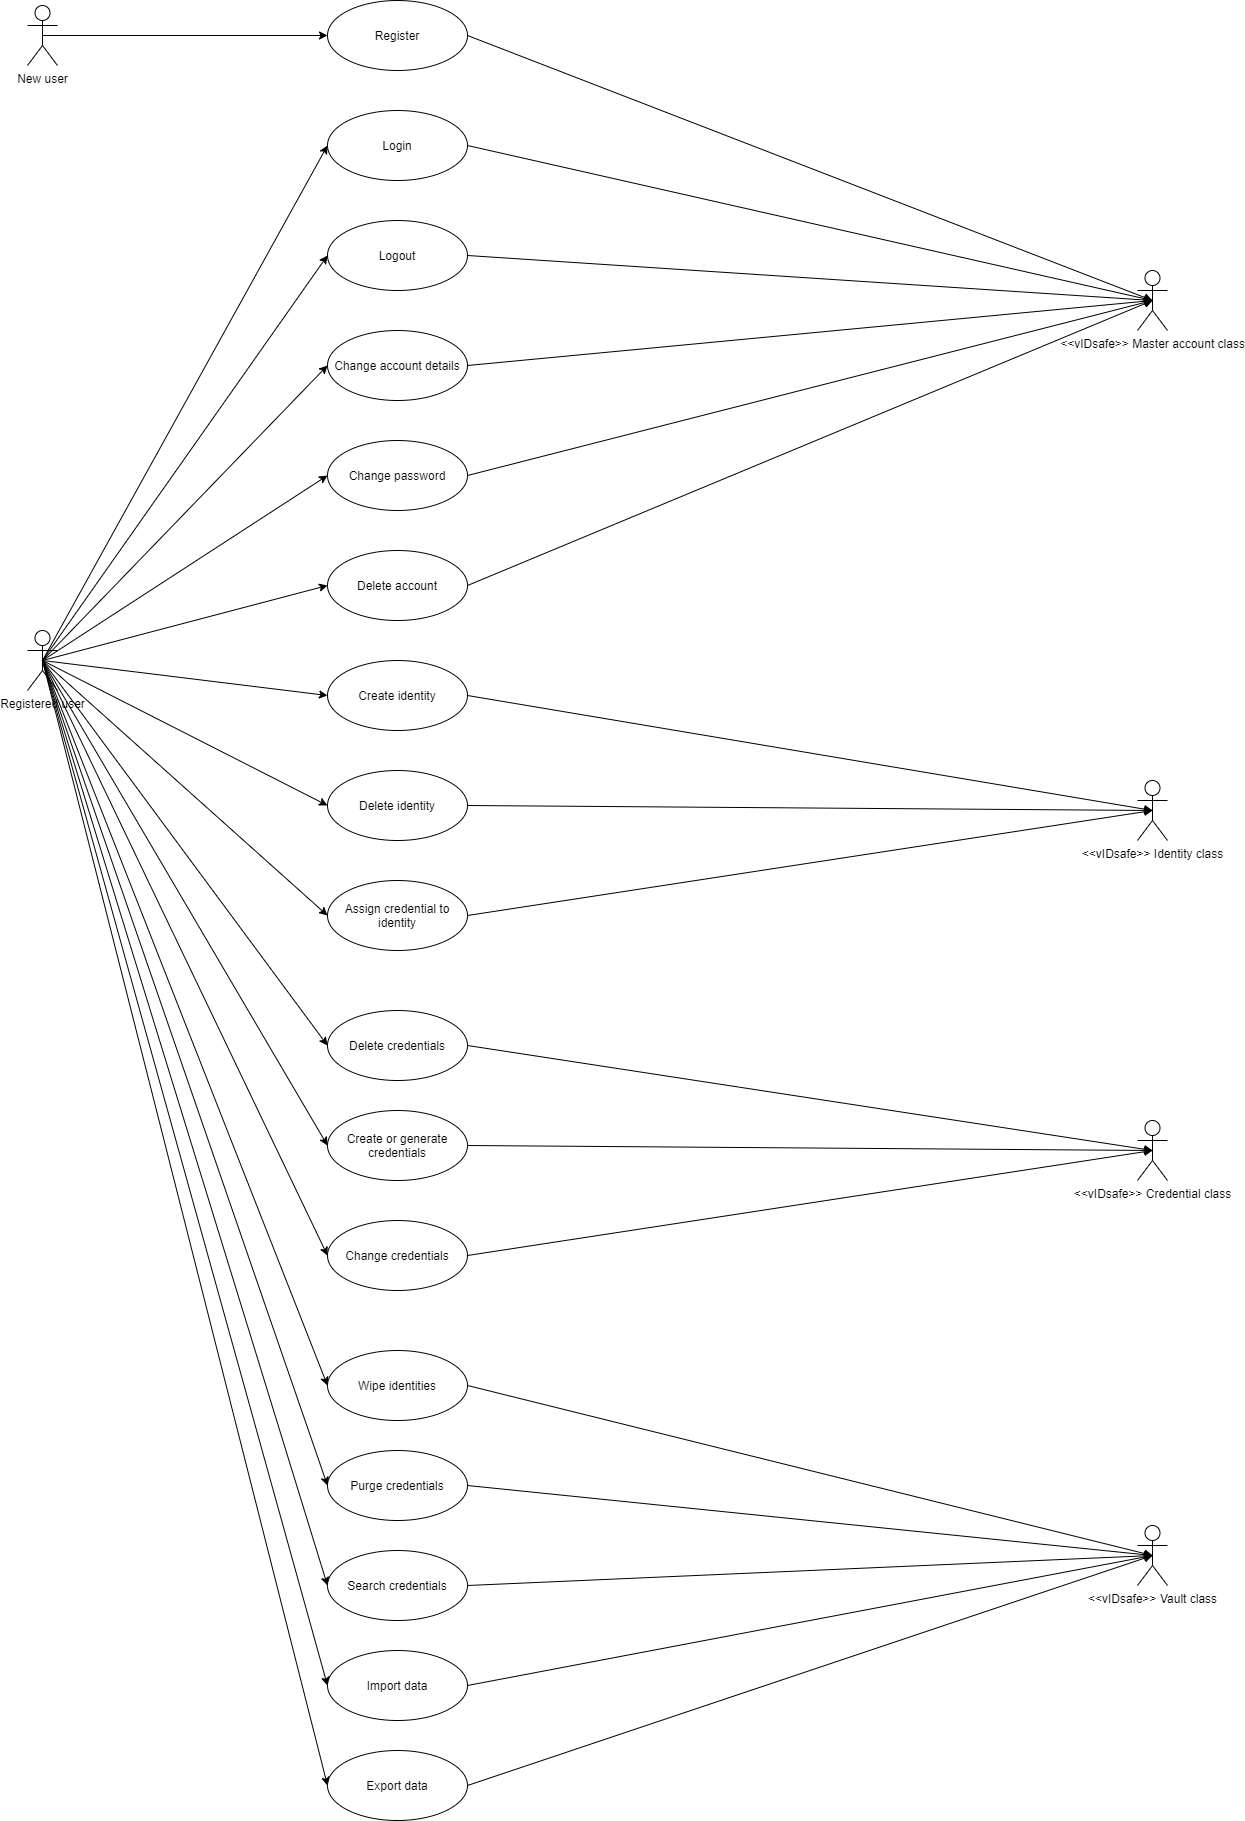

The diagram above was exported from draw.io. Its source (the exported page's mxGraphModel, read from the mxfile embedded in the PNG):
<mxGraphModel dx="2249" dy="822" grid="1" gridSize="10" guides="1" tooltips="1" connect="1" arrows="1" fold="1" page="1" pageScale="1" pageWidth="827" pageHeight="1169" math="0" shadow="0">
  <root>
    <mxCell id="0" />
    <mxCell id="1" parent="0" />
    <mxCell id="vycIFqF1gWktLzDl-RqT-1" value="New user" style="shape=umlActor;verticalLabelPosition=bottom;verticalAlign=top;html=1;" parent="1" vertex="1">
      <mxGeometry x="-10" y="195" width="30" height="60" as="geometry" />
    </mxCell>
    <mxCell id="vycIFqF1gWktLzDl-RqT-2" value="Register" style="ellipse;whiteSpace=wrap;html=1;" parent="1" vertex="1">
      <mxGeometry x="290" y="190" width="140" height="70" as="geometry" />
    </mxCell>
    <mxCell id="vycIFqF1gWktLzDl-RqT-3" value="Login" style="ellipse;whiteSpace=wrap;html=1;" parent="1" vertex="1">
      <mxGeometry x="290" y="300" width="140" height="70" as="geometry" />
    </mxCell>
    <mxCell id="vycIFqF1gWktLzDl-RqT-4" value="Logout" style="ellipse;whiteSpace=wrap;html=1;" parent="1" vertex="1">
      <mxGeometry x="290" y="410" width="140" height="70" as="geometry" />
    </mxCell>
    <mxCell id="vycIFqF1gWktLzDl-RqT-5" value="Change account details" style="ellipse;whiteSpace=wrap;html=1;" parent="1" vertex="1">
      <mxGeometry x="290" y="520" width="140" height="70" as="geometry" />
    </mxCell>
    <mxCell id="vycIFqF1gWktLzDl-RqT-7" value="&amp;lt;&amp;lt;vIDsafe&amp;gt;&amp;gt; Master account class" style="shape=umlActor;verticalLabelPosition=bottom;verticalAlign=top;html=1;" parent="1" vertex="1">
      <mxGeometry x="1100" y="460" width="30" height="60" as="geometry" />
    </mxCell>
    <mxCell id="vycIFqF1gWktLzDl-RqT-10" value="Registered user" style="shape=umlActor;verticalLabelPosition=bottom;verticalAlign=top;html=1;" parent="1" vertex="1">
      <mxGeometry x="-10" y="820" width="30" height="60" as="geometry" />
    </mxCell>
    <mxCell id="vycIFqF1gWktLzDl-RqT-15" value="" style="endArrow=classic;html=1;exitX=0.5;exitY=0.5;exitDx=0;exitDy=0;exitPerimeter=0;entryX=0;entryY=0.5;entryDx=0;entryDy=0;" parent="1" source="vycIFqF1gWktLzDl-RqT-1" target="vycIFqF1gWktLzDl-RqT-2" edge="1">
      <mxGeometry width="50" height="50" relative="1" as="geometry">
        <mxPoint x="120" y="450" as="sourcePoint" />
        <mxPoint x="170" y="400" as="targetPoint" />
      </mxGeometry>
    </mxCell>
    <mxCell id="vycIFqF1gWktLzDl-RqT-16" value="" style="endArrow=classic;html=1;exitX=0.5;exitY=0.5;exitDx=0;exitDy=0;exitPerimeter=0;entryX=0;entryY=0.5;entryDx=0;entryDy=0;" parent="1" source="vycIFqF1gWktLzDl-RqT-10" target="vycIFqF1gWktLzDl-RqT-3" edge="1">
      <mxGeometry width="50" height="50" relative="1" as="geometry">
        <mxPoint x="200" y="335" as="sourcePoint" />
        <mxPoint x="300" y="345" as="targetPoint" />
      </mxGeometry>
    </mxCell>
    <mxCell id="vycIFqF1gWktLzDl-RqT-19" value="" style="endArrow=classic;html=1;exitX=0.5;exitY=0.5;exitDx=0;exitDy=0;exitPerimeter=0;entryX=0;entryY=0.5;entryDx=0;entryDy=0;" parent="1" source="vycIFqF1gWktLzDl-RqT-10" target="vycIFqF1gWktLzDl-RqT-4" edge="1">
      <mxGeometry width="50" height="50" relative="1" as="geometry">
        <mxPoint x="185" y="350" as="sourcePoint" />
        <mxPoint x="300" y="345" as="targetPoint" />
      </mxGeometry>
    </mxCell>
    <mxCell id="vycIFqF1gWktLzDl-RqT-21" value="" style="endArrow=classic;html=1;entryX=0;entryY=0.5;entryDx=0;entryDy=0;exitX=0.5;exitY=0.5;exitDx=0;exitDy=0;exitPerimeter=0;" parent="1" source="vycIFqF1gWktLzDl-RqT-10" target="vycIFqF1gWktLzDl-RqT-5" edge="1">
      <mxGeometry width="50" height="50" relative="1" as="geometry">
        <mxPoint x="180" y="440" as="sourcePoint" />
        <mxPoint x="300" y="455" as="targetPoint" />
      </mxGeometry>
    </mxCell>
    <mxCell id="vycIFqF1gWktLzDl-RqT-24" value="&amp;lt;&amp;lt;vIDsafe&amp;gt;&amp;gt; Vault class" style="shape=umlActor;verticalLabelPosition=bottom;verticalAlign=top;html=1;" parent="1" vertex="1">
      <mxGeometry x="1100" y="1715" width="30" height="60" as="geometry" />
    </mxCell>
    <mxCell id="vycIFqF1gWktLzDl-RqT-27" value="" style="endArrow=classic;html=1;exitX=1;exitY=0.5;exitDx=0;exitDy=0;entryX=0.5;entryY=0.5;entryDx=0;entryDy=0;entryPerimeter=0;" parent="1" source="vycIFqF1gWktLzDl-RqT-2" target="vycIFqF1gWktLzDl-RqT-7" edge="1">
      <mxGeometry width="50" height="50" relative="1" as="geometry">
        <mxPoint x="185" y="235" as="sourcePoint" />
        <mxPoint x="300" y="235" as="targetPoint" />
      </mxGeometry>
    </mxCell>
    <mxCell id="vycIFqF1gWktLzDl-RqT-28" value="" style="endArrow=classic;html=1;exitX=1;exitY=0.5;exitDx=0;exitDy=0;entryX=0.5;entryY=0.5;entryDx=0;entryDy=0;entryPerimeter=0;" parent="1" source="vycIFqF1gWktLzDl-RqT-3" target="vycIFqF1gWktLzDl-RqT-7" edge="1">
      <mxGeometry width="50" height="50" relative="1" as="geometry">
        <mxPoint x="440" y="235" as="sourcePoint" />
        <mxPoint x="575" y="260" as="targetPoint" />
      </mxGeometry>
    </mxCell>
    <mxCell id="vycIFqF1gWktLzDl-RqT-29" value="" style="endArrow=classic;html=1;exitX=1;exitY=0.5;exitDx=0;exitDy=0;entryX=0.5;entryY=0.5;entryDx=0;entryDy=0;entryPerimeter=0;" parent="1" source="vycIFqF1gWktLzDl-RqT-4" target="vycIFqF1gWktLzDl-RqT-7" edge="1">
      <mxGeometry width="50" height="50" relative="1" as="geometry">
        <mxPoint x="440" y="345" as="sourcePoint" />
        <mxPoint x="635" y="270" as="targetPoint" />
      </mxGeometry>
    </mxCell>
    <mxCell id="vycIFqF1gWktLzDl-RqT-31" value="Change password" style="ellipse;whiteSpace=wrap;html=1;" parent="1" vertex="1">
      <mxGeometry x="290" y="630" width="140" height="70" as="geometry" />
    </mxCell>
    <mxCell id="vycIFqF1gWktLzDl-RqT-32" value="Delete account" style="ellipse;whiteSpace=wrap;html=1;" parent="1" vertex="1">
      <mxGeometry x="290" y="740" width="140" height="70" as="geometry" />
    </mxCell>
    <mxCell id="vycIFqF1gWktLzDl-RqT-33" value="Wipe identities" style="ellipse;whiteSpace=wrap;html=1;" parent="1" vertex="1">
      <mxGeometry x="290" y="1540" width="140" height="70" as="geometry" />
    </mxCell>
    <mxCell id="vycIFqF1gWktLzDl-RqT-34" value="Purge credentials" style="ellipse;whiteSpace=wrap;html=1;" parent="1" vertex="1">
      <mxGeometry x="290" y="1640" width="140" height="70" as="geometry" />
    </mxCell>
    <mxCell id="vycIFqF1gWktLzDl-RqT-35" value="Create identity" style="ellipse;whiteSpace=wrap;html=1;" parent="1" vertex="1">
      <mxGeometry x="290" y="850" width="140" height="70" as="geometry" />
    </mxCell>
    <mxCell id="vycIFqF1gWktLzDl-RqT-36" value="Delete identity" style="ellipse;whiteSpace=wrap;html=1;" parent="1" vertex="1">
      <mxGeometry x="290" y="960" width="140" height="70" as="geometry" />
    </mxCell>
    <mxCell id="vycIFqF1gWktLzDl-RqT-38" value="Delete credentials" style="ellipse;whiteSpace=wrap;html=1;" parent="1" vertex="1">
      <mxGeometry x="290" y="1200" width="140" height="70" as="geometry" />
    </mxCell>
    <mxCell id="vycIFqF1gWktLzDl-RqT-39" value="Create or generate credentials" style="ellipse;whiteSpace=wrap;html=1;" parent="1" vertex="1">
      <mxGeometry x="290" y="1300" width="140" height="70" as="geometry" />
    </mxCell>
    <mxCell id="vycIFqF1gWktLzDl-RqT-42" value="" style="endArrow=classic;html=1;exitX=1;exitY=0.5;exitDx=0;exitDy=0;entryX=0.5;entryY=0.5;entryDx=0;entryDy=0;entryPerimeter=0;" parent="1" source="vycIFqF1gWktLzDl-RqT-35" target="vycIFqF1gWktLzDl-RqT-91" edge="1">
      <mxGeometry width="50" height="50" relative="1" as="geometry">
        <mxPoint x="490" y="880" as="sourcePoint" />
        <mxPoint x="645" y="995" as="targetPoint" />
      </mxGeometry>
    </mxCell>
    <mxCell id="vycIFqF1gWktLzDl-RqT-43" value="" style="endArrow=classic;html=1;exitX=1;exitY=0.5;exitDx=0;exitDy=0;entryX=0.5;entryY=0.5;entryDx=0;entryDy=0;entryPerimeter=0;" parent="1" source="vycIFqF1gWktLzDl-RqT-36" target="vycIFqF1gWktLzDl-RqT-91" edge="1">
      <mxGeometry width="50" height="50" relative="1" as="geometry">
        <mxPoint x="440" y="1035" as="sourcePoint" />
        <mxPoint x="596.8520378344292" y="1102.222301929041" as="targetPoint" />
      </mxGeometry>
    </mxCell>
    <mxCell id="vycIFqF1gWktLzDl-RqT-45" value="" style="endArrow=classic;html=1;exitX=1;exitY=0.5;exitDx=0;exitDy=0;entryX=0.5;entryY=0.5;entryDx=0;entryDy=0;entryPerimeter=0;" parent="1" source="vycIFqF1gWktLzDl-RqT-38" target="vycIFqF1gWktLzDl-RqT-92" edge="1">
      <mxGeometry width="50" height="50" relative="1" as="geometry">
        <mxPoint x="440" y="1195" as="sourcePoint" />
        <mxPoint x="600.5025253169417" y="1119.7487373415292" as="targetPoint" />
      </mxGeometry>
    </mxCell>
    <mxCell id="vycIFqF1gWktLzDl-RqT-46" value="" style="endArrow=classic;html=1;exitX=1;exitY=0.5;exitDx=0;exitDy=0;entryX=0.5;entryY=0.5;entryDx=0;entryDy=0;entryPerimeter=0;" parent="1" source="vycIFqF1gWktLzDl-RqT-39" target="vycIFqF1gWktLzDl-RqT-92" edge="1">
      <mxGeometry width="50" height="50" relative="1" as="geometry">
        <mxPoint x="440" y="1295" as="sourcePoint" />
        <mxPoint x="650" y="1130" as="targetPoint" />
      </mxGeometry>
    </mxCell>
    <mxCell id="vycIFqF1gWktLzDl-RqT-49" value="" style="endArrow=classic;html=1;entryX=0;entryY=0.5;entryDx=0;entryDy=0;exitX=0.5;exitY=0.5;exitDx=0;exitDy=0;exitPerimeter=0;" parent="1" source="vycIFqF1gWktLzDl-RqT-10" target="vycIFqF1gWktLzDl-RqT-31" edge="1">
      <mxGeometry width="50" height="50" relative="1" as="geometry">
        <mxPoint x="145" y="450" as="sourcePoint" />
        <mxPoint x="300" y="565" as="targetPoint" />
      </mxGeometry>
    </mxCell>
    <mxCell id="vycIFqF1gWktLzDl-RqT-50" value="Search credentials" style="ellipse;whiteSpace=wrap;html=1;" parent="1" vertex="1">
      <mxGeometry x="290" y="1740" width="140" height="70" as="geometry" />
    </mxCell>
    <mxCell id="vycIFqF1gWktLzDl-RqT-54" value="" style="endArrow=classic;html=1;exitX=1;exitY=0.5;exitDx=0;exitDy=0;entryX=0.5;entryY=0.5;entryDx=0;entryDy=0;entryPerimeter=0;" parent="1" source="vycIFqF1gWktLzDl-RqT-5" target="vycIFqF1gWktLzDl-RqT-7" edge="1">
      <mxGeometry width="50" height="50" relative="1" as="geometry">
        <mxPoint x="440" y="455" as="sourcePoint" />
        <mxPoint x="675" y="330" as="targetPoint" />
      </mxGeometry>
    </mxCell>
    <mxCell id="vycIFqF1gWktLzDl-RqT-56" value="" style="endArrow=classic;html=1;exitX=1;exitY=0.5;exitDx=0;exitDy=0;entryX=0.5;entryY=0.5;entryDx=0;entryDy=0;entryPerimeter=0;" parent="1" source="vycIFqF1gWktLzDl-RqT-31" target="vycIFqF1gWktLzDl-RqT-7" edge="1">
      <mxGeometry width="50" height="50" relative="1" as="geometry">
        <mxPoint x="440" y="565" as="sourcePoint" />
        <mxPoint x="825" y="440" as="targetPoint" />
      </mxGeometry>
    </mxCell>
    <mxCell id="vycIFqF1gWktLzDl-RqT-58" value="" style="endArrow=classic;html=1;exitX=1;exitY=0.5;exitDx=0;exitDy=0;entryX=0.5;entryY=0.5;entryDx=0;entryDy=0;entryPerimeter=0;" parent="1" source="vycIFqF1gWktLzDl-RqT-50" target="vycIFqF1gWktLzDl-RqT-24" edge="1">
      <mxGeometry width="50" height="50" relative="1" as="geometry">
        <mxPoint x="440" y="1484" as="sourcePoint" />
        <mxPoint x="870" y="1745" as="targetPoint" />
      </mxGeometry>
    </mxCell>
    <mxCell id="vycIFqF1gWktLzDl-RqT-59" value="" style="endArrow=classic;html=1;exitX=1;exitY=0.5;exitDx=0;exitDy=0;entryX=0.5;entryY=0.5;entryDx=0;entryDy=0;entryPerimeter=0;" parent="1" source="vycIFqF1gWktLzDl-RqT-32" target="vycIFqF1gWktLzDl-RqT-7" edge="1">
      <mxGeometry width="50" height="50" relative="1" as="geometry">
        <mxPoint x="440" y="675" as="sourcePoint" />
        <mxPoint x="845" y="470" as="targetPoint" />
      </mxGeometry>
    </mxCell>
    <mxCell id="vycIFqF1gWktLzDl-RqT-60" value="" style="endArrow=classic;html=1;exitX=1;exitY=0.5;exitDx=0;exitDy=0;entryX=0.5;entryY=0.5;entryDx=0;entryDy=0;entryPerimeter=0;" parent="1" source="vycIFqF1gWktLzDl-RqT-33" target="vycIFqF1gWktLzDl-RqT-24" edge="1">
      <mxGeometry width="50" height="50" relative="1" as="geometry">
        <mxPoint x="440" y="605" as="sourcePoint" />
        <mxPoint x="870" y="1745" as="targetPoint" />
      </mxGeometry>
    </mxCell>
    <mxCell id="vycIFqF1gWktLzDl-RqT-61" value="" style="endArrow=classic;html=1;exitX=1;exitY=0.5;exitDx=0;exitDy=0;entryX=0.5;entryY=0.5;entryDx=0;entryDy=0;entryPerimeter=0;" parent="1" source="vycIFqF1gWktLzDl-RqT-34" target="vycIFqF1gWktLzDl-RqT-24" edge="1">
      <mxGeometry width="50" height="50" relative="1" as="geometry">
        <mxPoint x="440" y="755" as="sourcePoint" />
        <mxPoint x="870" y="1745" as="targetPoint" />
      </mxGeometry>
    </mxCell>
    <mxCell id="vycIFqF1gWktLzDl-RqT-62" value="" style="endArrow=classic;html=1;entryX=0;entryY=0.5;entryDx=0;entryDy=0;exitX=0.5;exitY=0.5;exitDx=0;exitDy=0;exitPerimeter=0;" parent="1" source="vycIFqF1gWktLzDl-RqT-10" target="vycIFqF1gWktLzDl-RqT-32" edge="1">
      <mxGeometry width="50" height="50" relative="1" as="geometry">
        <mxPoint x="160" y="1005" as="sourcePoint" />
        <mxPoint x="444.9999999999877" y="820" as="targetPoint" />
      </mxGeometry>
    </mxCell>
    <mxCell id="vycIFqF1gWktLzDl-RqT-63" value="" style="endArrow=classic;html=1;entryX=0;entryY=0.5;entryDx=0;entryDy=0;exitX=0.5;exitY=0.5;exitDx=0;exitDy=0;exitPerimeter=0;" parent="1" source="vycIFqF1gWktLzDl-RqT-10" target="vycIFqF1gWktLzDl-RqT-33" edge="1">
      <mxGeometry width="50" height="50" relative="1" as="geometry">
        <mxPoint x="15" y="860" as="sourcePoint" />
        <mxPoint x="299.9999999999877" y="825" as="targetPoint" />
      </mxGeometry>
    </mxCell>
    <mxCell id="vycIFqF1gWktLzDl-RqT-64" value="" style="endArrow=classic;html=1;entryX=0;entryY=0.5;entryDx=0;entryDy=0;exitX=0.5;exitY=0.5;exitDx=0;exitDy=0;exitPerimeter=0;" parent="1" source="vycIFqF1gWktLzDl-RqT-10" target="vycIFqF1gWktLzDl-RqT-34" edge="1">
      <mxGeometry width="50" height="50" relative="1" as="geometry">
        <mxPoint x="15" y="860" as="sourcePoint" />
        <mxPoint x="300.00000000000136" y="915" as="targetPoint" />
      </mxGeometry>
    </mxCell>
    <mxCell id="vycIFqF1gWktLzDl-RqT-65" value="" style="endArrow=classic;html=1;entryX=0;entryY=0.5;entryDx=0;entryDy=0;exitX=0.5;exitY=0.5;exitDx=0;exitDy=0;exitPerimeter=0;" parent="1" source="vycIFqF1gWktLzDl-RqT-10" target="vycIFqF1gWktLzDl-RqT-35" edge="1">
      <mxGeometry width="50" height="50" relative="1" as="geometry">
        <mxPoint x="15" y="860" as="sourcePoint" />
        <mxPoint x="300.00000000000136" y="1015" as="targetPoint" />
      </mxGeometry>
    </mxCell>
    <mxCell id="vycIFqF1gWktLzDl-RqT-66" value="" style="endArrow=classic;html=1;entryX=0;entryY=0.5;entryDx=0;entryDy=0;exitX=0.5;exitY=0.5;exitDx=0;exitDy=0;exitPerimeter=0;" parent="1" source="vycIFqF1gWktLzDl-RqT-10" target="vycIFqF1gWktLzDl-RqT-36" edge="1">
      <mxGeometry width="50" height="50" relative="1" as="geometry">
        <mxPoint x="15" y="860" as="sourcePoint" />
        <mxPoint x="300.00000000000136" y="1145" as="targetPoint" />
      </mxGeometry>
    </mxCell>
    <mxCell id="vycIFqF1gWktLzDl-RqT-67" value="" style="endArrow=classic;html=1;entryX=0;entryY=0.5;entryDx=0;entryDy=0;exitX=0.5;exitY=0.5;exitDx=0;exitDy=0;exitPerimeter=0;" parent="1" source="vycIFqF1gWktLzDl-RqT-10" target="vycIFqF1gWktLzDl-RqT-88" edge="1">
      <mxGeometry width="50" height="50" relative="1" as="geometry">
        <mxPoint x="15" y="860" as="sourcePoint" />
        <mxPoint x="290" y="1215" as="targetPoint" />
      </mxGeometry>
    </mxCell>
    <mxCell id="vycIFqF1gWktLzDl-RqT-68" value="" style="endArrow=classic;html=1;entryX=0;entryY=0.5;entryDx=0;entryDy=0;exitX=0.5;exitY=0.5;exitDx=0;exitDy=0;exitPerimeter=0;" parent="1" source="vycIFqF1gWktLzDl-RqT-10" target="vycIFqF1gWktLzDl-RqT-38" edge="1">
      <mxGeometry width="50" height="50" relative="1" as="geometry">
        <mxPoint x="15" y="860" as="sourcePoint" />
        <mxPoint x="300" y="1335" as="targetPoint" />
      </mxGeometry>
    </mxCell>
    <mxCell id="vycIFqF1gWktLzDl-RqT-70" value="" style="endArrow=classic;html=1;entryX=0;entryY=0.5;entryDx=0;entryDy=0;exitX=0.5;exitY=0.5;exitDx=0;exitDy=0;exitPerimeter=0;" parent="1" source="vycIFqF1gWktLzDl-RqT-10" target="vycIFqF1gWktLzDl-RqT-39" edge="1">
      <mxGeometry width="50" height="50" relative="1" as="geometry">
        <mxPoint x="25" y="870" as="sourcePoint" />
        <mxPoint x="310" y="1445" as="targetPoint" />
      </mxGeometry>
    </mxCell>
    <mxCell id="vycIFqF1gWktLzDl-RqT-71" value="" style="endArrow=classic;html=1;entryX=0;entryY=0.5;entryDx=0;entryDy=0;exitX=0.5;exitY=0.5;exitDx=0;exitDy=0;exitPerimeter=0;" parent="1" source="vycIFqF1gWktLzDl-RqT-10" target="vycIFqF1gWktLzDl-RqT-50" edge="1">
      <mxGeometry width="50" height="50" relative="1" as="geometry">
        <mxPoint x="15" y="860" as="sourcePoint" />
        <mxPoint x="300" y="1544" as="targetPoint" />
      </mxGeometry>
    </mxCell>
    <mxCell id="vycIFqF1gWktLzDl-RqT-79" value="Import data" style="ellipse;whiteSpace=wrap;html=1;" parent="1" vertex="1">
      <mxGeometry x="290" y="1840" width="140" height="70" as="geometry" />
    </mxCell>
    <mxCell id="vycIFqF1gWktLzDl-RqT-80" value="Export data" style="ellipse;whiteSpace=wrap;html=1;" parent="1" vertex="1">
      <mxGeometry x="290" y="1940" width="140" height="70" as="geometry" />
    </mxCell>
    <mxCell id="vycIFqF1gWktLzDl-RqT-81" value="" style="endArrow=classic;html=1;entryX=0;entryY=0.5;entryDx=0;entryDy=0;exitX=0.5;exitY=0.5;exitDx=0;exitDy=0;exitPerimeter=0;" parent="1" source="vycIFqF1gWktLzDl-RqT-10" target="vycIFqF1gWktLzDl-RqT-79" edge="1">
      <mxGeometry width="50" height="50" relative="1" as="geometry">
        <mxPoint x="15" y="860" as="sourcePoint" />
        <mxPoint x="310" y="1315" as="targetPoint" />
      </mxGeometry>
    </mxCell>
    <mxCell id="vycIFqF1gWktLzDl-RqT-82" value="" style="endArrow=classic;html=1;entryX=0;entryY=0.5;entryDx=0;entryDy=0;exitX=0.5;exitY=0.5;exitDx=0;exitDy=0;exitPerimeter=0;" parent="1" source="vycIFqF1gWktLzDl-RqT-10" target="vycIFqF1gWktLzDl-RqT-80" edge="1">
      <mxGeometry width="50" height="50" relative="1" as="geometry">
        <mxPoint x="15" y="860" as="sourcePoint" />
        <mxPoint x="300" y="1105" as="targetPoint" />
      </mxGeometry>
    </mxCell>
    <mxCell id="vycIFqF1gWktLzDl-RqT-83" value="" style="endArrow=classic;html=1;exitX=1;exitY=0.5;exitDx=0;exitDy=0;entryX=0.5;entryY=0.5;entryDx=0;entryDy=0;entryPerimeter=0;" parent="1" source="vycIFqF1gWktLzDl-RqT-79" target="vycIFqF1gWktLzDl-RqT-24" edge="1">
      <mxGeometry width="50" height="50" relative="1" as="geometry">
        <mxPoint x="440" y="935" as="sourcePoint" />
        <mxPoint x="870" y="1745" as="targetPoint" />
      </mxGeometry>
    </mxCell>
    <mxCell id="vycIFqF1gWktLzDl-RqT-88" value="Assign credential to identity" style="ellipse;whiteSpace=wrap;html=1;" parent="1" vertex="1">
      <mxGeometry x="290" y="1070" width="140" height="70" as="geometry" />
    </mxCell>
    <mxCell id="vycIFqF1gWktLzDl-RqT-90" value="" style="endArrow=classic;html=1;exitX=1;exitY=0.5;exitDx=0;exitDy=0;entryX=0.5;entryY=0.5;entryDx=0;entryDy=0;entryPerimeter=0;" parent="1" source="vycIFqF1gWktLzDl-RqT-88" target="vycIFqF1gWktLzDl-RqT-91" edge="1">
      <mxGeometry width="50" height="50" relative="1" as="geometry">
        <mxPoint x="440" y="1425" as="sourcePoint" />
        <mxPoint x="800" y="995" as="targetPoint" />
      </mxGeometry>
    </mxCell>
    <mxCell id="vycIFqF1gWktLzDl-RqT-91" value="&amp;lt;&amp;lt;vIDsafe&amp;gt;&amp;gt; Identity class" style="shape=umlActor;verticalLabelPosition=bottom;verticalAlign=top;html=1;" parent="1" vertex="1">
      <mxGeometry x="1100" y="970" width="30" height="60" as="geometry" />
    </mxCell>
    <mxCell id="vycIFqF1gWktLzDl-RqT-92" value="&amp;lt;&amp;lt;vIDsafe&amp;gt;&amp;gt; Credential class" style="shape=umlActor;verticalLabelPosition=bottom;verticalAlign=top;html=1;" parent="1" vertex="1">
      <mxGeometry x="1100" y="1310" width="30" height="60" as="geometry" />
    </mxCell>
    <mxCell id="vycIFqF1gWktLzDl-RqT-95" value="" style="endArrow=classic;html=1;exitX=1;exitY=0.5;exitDx=0;exitDy=0;entryX=0.5;entryY=0.5;entryDx=0;entryDy=0;entryPerimeter=0;" parent="1" source="vycIFqF1gWktLzDl-RqT-80" target="vycIFqF1gWktLzDl-RqT-24" edge="1">
      <mxGeometry width="50" height="50" relative="1" as="geometry">
        <mxPoint x="440" y="1755" as="sourcePoint" />
        <mxPoint x="870" y="1745" as="targetPoint" />
      </mxGeometry>
    </mxCell>
    <mxCell id="vycIFqF1gWktLzDl-RqT-101" value="Change credentials" style="ellipse;whiteSpace=wrap;html=1;" parent="1" vertex="1">
      <mxGeometry x="290" y="1410" width="140" height="70" as="geometry" />
    </mxCell>
    <mxCell id="vycIFqF1gWktLzDl-RqT-102" value="" style="endArrow=classic;html=1;exitX=1;exitY=0.5;exitDx=0;exitDy=0;entryX=0.5;entryY=0.5;entryDx=0;entryDy=0;entryPerimeter=0;" parent="1" source="vycIFqF1gWktLzDl-RqT-101" target="vycIFqF1gWktLzDl-RqT-92" edge="1">
      <mxGeometry width="50" height="50" relative="1" as="geometry">
        <mxPoint x="440" y="1345" as="sourcePoint" />
        <mxPoint x="1125" y="1360" as="targetPoint" />
      </mxGeometry>
    </mxCell>
    <mxCell id="vycIFqF1gWktLzDl-RqT-103" value="" style="endArrow=classic;html=1;entryX=0;entryY=0.5;entryDx=0;entryDy=0;exitX=0.5;exitY=0.5;exitDx=0;exitDy=0;exitPerimeter=0;" parent="1" source="vycIFqF1gWktLzDl-RqT-10" target="vycIFqF1gWktLzDl-RqT-101" edge="1">
      <mxGeometry width="50" height="50" relative="1" as="geometry">
        <mxPoint x="15" y="860" as="sourcePoint" />
        <mxPoint x="300" y="1435" as="targetPoint" />
      </mxGeometry>
    </mxCell>
  </root>
</mxGraphModel>